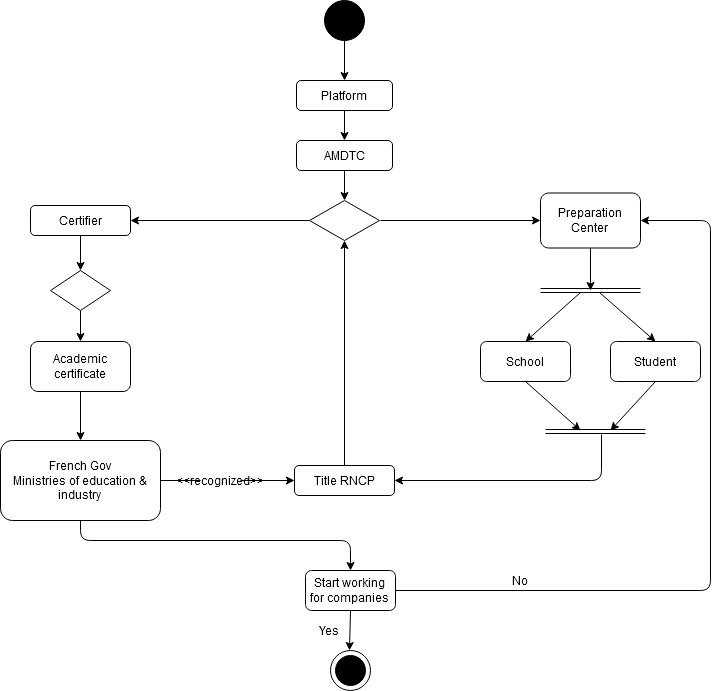

The diagram above was exported from draw.io. Its source (the exported page's mxGraphModel, read from the mxfile embedded in the PNG):
<mxGraphModel dx="868" dy="489" grid="1" gridSize="10" guides="1" tooltips="1" connect="1" arrows="1" fold="1" page="1" pageScale="1" pageWidth="827" pageHeight="1169" math="0" shadow="0">
  <root>
    <mxCell id="WIyWlLk6GJQsqaUBKTNV-0" />
    <mxCell id="WIyWlLk6GJQsqaUBKTNV-1" parent="WIyWlLk6GJQsqaUBKTNV-0" />
    <mxCell id="auikKMHzGIgpYUPrWRSo-0" value="" style="ellipse;whiteSpace=wrap;html=1;aspect=fixed;fillColor=#000000;" vertex="1" parent="WIyWlLk6GJQsqaUBKTNV-1">
      <mxGeometry x="394" y="30" width="40" height="40" as="geometry" />
    </mxCell>
    <mxCell id="auikKMHzGIgpYUPrWRSo-1" value="" style="endArrow=classic;html=1;exitX=0.5;exitY=1;exitDx=0;exitDy=0;" edge="1" parent="WIyWlLk6GJQsqaUBKTNV-1" source="auikKMHzGIgpYUPrWRSo-0">
      <mxGeometry width="50" height="50" relative="1" as="geometry">
        <mxPoint x="390" y="280" as="sourcePoint" />
        <mxPoint x="414" y="110" as="targetPoint" />
      </mxGeometry>
    </mxCell>
    <mxCell id="auikKMHzGIgpYUPrWRSo-3" value="Platform" style="rounded=1;whiteSpace=wrap;html=1;fillColor=#FFFFFF;" vertex="1" parent="WIyWlLk6GJQsqaUBKTNV-1">
      <mxGeometry x="366" y="110" width="96" height="30" as="geometry" />
    </mxCell>
    <mxCell id="auikKMHzGIgpYUPrWRSo-4" value="" style="endArrow=classic;html=1;exitX=0.5;exitY=1;exitDx=0;exitDy=0;" edge="1" parent="WIyWlLk6GJQsqaUBKTNV-1" source="auikKMHzGIgpYUPrWRSo-3">
      <mxGeometry width="50" height="50" relative="1" as="geometry">
        <mxPoint x="390" y="280" as="sourcePoint" />
        <mxPoint x="414" y="170" as="targetPoint" />
      </mxGeometry>
    </mxCell>
    <mxCell id="auikKMHzGIgpYUPrWRSo-5" value="AMDTC" style="rounded=1;whiteSpace=wrap;html=1;fillColor=#FFFFFF;" vertex="1" parent="WIyWlLk6GJQsqaUBKTNV-1">
      <mxGeometry x="366" y="170" width="96" height="30" as="geometry" />
    </mxCell>
    <mxCell id="auikKMHzGIgpYUPrWRSo-6" value="" style="endArrow=classic;html=1;exitX=0.5;exitY=1;exitDx=0;exitDy=0;" edge="1" parent="WIyWlLk6GJQsqaUBKTNV-1" source="auikKMHzGIgpYUPrWRSo-5">
      <mxGeometry width="50" height="50" relative="1" as="geometry">
        <mxPoint x="390" y="280" as="sourcePoint" />
        <mxPoint x="414" y="230" as="targetPoint" />
      </mxGeometry>
    </mxCell>
    <mxCell id="auikKMHzGIgpYUPrWRSo-7" value="" style="rhombus;whiteSpace=wrap;html=1;fillColor=#FFFFFF;" vertex="1" parent="WIyWlLk6GJQsqaUBKTNV-1">
      <mxGeometry x="379" y="230" width="70" height="40" as="geometry" />
    </mxCell>
    <mxCell id="auikKMHzGIgpYUPrWRSo-8" value="" style="endArrow=classic;html=1;entryX=0;entryY=0.5;entryDx=0;entryDy=0;" edge="1" parent="WIyWlLk6GJQsqaUBKTNV-1" target="auikKMHzGIgpYUPrWRSo-11">
      <mxGeometry width="50" height="50" relative="1" as="geometry">
        <mxPoint x="450" y="250" as="sourcePoint" />
        <mxPoint x="580" y="250" as="targetPoint" />
      </mxGeometry>
    </mxCell>
    <mxCell id="auikKMHzGIgpYUPrWRSo-9" value="" style="endArrow=classic;html=1;exitX=0;exitY=0.5;exitDx=0;exitDy=0;entryX=1;entryY=0.5;entryDx=0;entryDy=0;" edge="1" parent="WIyWlLk6GJQsqaUBKTNV-1" source="auikKMHzGIgpYUPrWRSo-7" target="auikKMHzGIgpYUPrWRSo-10">
      <mxGeometry width="50" height="50" relative="1" as="geometry">
        <mxPoint x="390" y="280" as="sourcePoint" />
        <mxPoint x="230" y="250" as="targetPoint" />
      </mxGeometry>
    </mxCell>
    <mxCell id="auikKMHzGIgpYUPrWRSo-10" value="Certifier" style="rounded=1;whiteSpace=wrap;html=1;fillColor=#FFFFFF;" vertex="1" parent="WIyWlLk6GJQsqaUBKTNV-1">
      <mxGeometry x="100" y="235" width="100" height="30" as="geometry" />
    </mxCell>
    <mxCell id="auikKMHzGIgpYUPrWRSo-11" value="&lt;div&gt;Preparation&lt;/div&gt;&lt;div&gt;Center&lt;br&gt;&lt;/div&gt;" style="rounded=1;whiteSpace=wrap;html=1;fillColor=#FFFFFF;" vertex="1" parent="WIyWlLk6GJQsqaUBKTNV-1">
      <mxGeometry x="610" y="222.5" width="100" height="55" as="geometry" />
    </mxCell>
    <mxCell id="auikKMHzGIgpYUPrWRSo-13" value="" style="endArrow=classic;html=1;exitX=0.5;exitY=1;exitDx=0;exitDy=0;entryX=0.5;entryY=0;entryDx=0;entryDy=0;" edge="1" parent="WIyWlLk6GJQsqaUBKTNV-1" source="auikKMHzGIgpYUPrWRSo-10" target="auikKMHzGIgpYUPrWRSo-20">
      <mxGeometry width="50" height="50" relative="1" as="geometry">
        <mxPoint x="390" y="280" as="sourcePoint" />
        <mxPoint x="150" y="300" as="targetPoint" />
      </mxGeometry>
    </mxCell>
    <mxCell id="auikKMHzGIgpYUPrWRSo-14" value="" style="endArrow=classic;html=1;exitX=0.5;exitY=1;exitDx=0;exitDy=0;" edge="1" parent="WIyWlLk6GJQsqaUBKTNV-1" source="auikKMHzGIgpYUPrWRSo-11">
      <mxGeometry width="50" height="50" relative="1" as="geometry">
        <mxPoint x="390" y="280" as="sourcePoint" />
        <mxPoint x="660" y="320" as="targetPoint" />
      </mxGeometry>
    </mxCell>
    <mxCell id="auikKMHzGIgpYUPrWRSo-15" value="" style="shape=link;html=1;" edge="1" parent="WIyWlLk6GJQsqaUBKTNV-1">
      <mxGeometry width="100" relative="1" as="geometry">
        <mxPoint x="610" y="320" as="sourcePoint" />
        <mxPoint x="710" y="320" as="targetPoint" />
      </mxGeometry>
    </mxCell>
    <mxCell id="auikKMHzGIgpYUPrWRSo-16" value="" style="endArrow=classic;html=1;entryX=0.5;entryY=0;entryDx=0;entryDy=0;" edge="1" parent="WIyWlLk6GJQsqaUBKTNV-1" target="auikKMHzGIgpYUPrWRSo-18">
      <mxGeometry width="50" height="50" relative="1" as="geometry">
        <mxPoint x="650" y="322" as="sourcePoint" />
        <mxPoint x="610" y="372" as="targetPoint" />
      </mxGeometry>
    </mxCell>
    <mxCell id="auikKMHzGIgpYUPrWRSo-17" value="" style="endArrow=classic;html=1;entryX=0.5;entryY=0;entryDx=0;entryDy=0;" edge="1" parent="WIyWlLk6GJQsqaUBKTNV-1" target="auikKMHzGIgpYUPrWRSo-19">
      <mxGeometry width="50" height="50" relative="1" as="geometry">
        <mxPoint x="669" y="322" as="sourcePoint" />
        <mxPoint x="709" y="370" as="targetPoint" />
      </mxGeometry>
    </mxCell>
    <mxCell id="auikKMHzGIgpYUPrWRSo-18" value="School" style="rounded=1;whiteSpace=wrap;html=1;fillColor=#FFFFFF;" vertex="1" parent="WIyWlLk6GJQsqaUBKTNV-1">
      <mxGeometry x="550" y="371" width="90" height="40" as="geometry" />
    </mxCell>
    <mxCell id="auikKMHzGIgpYUPrWRSo-19" value="Student" style="rounded=1;whiteSpace=wrap;html=1;fillColor=#FFFFFF;" vertex="1" parent="WIyWlLk6GJQsqaUBKTNV-1">
      <mxGeometry x="680" y="371" width="90" height="40" as="geometry" />
    </mxCell>
    <mxCell id="auikKMHzGIgpYUPrWRSo-20" value="" style="rhombus;whiteSpace=wrap;html=1;fillColor=#FFFFFF;" vertex="1" parent="WIyWlLk6GJQsqaUBKTNV-1">
      <mxGeometry x="120" y="300" width="60" height="40" as="geometry" />
    </mxCell>
    <mxCell id="auikKMHzGIgpYUPrWRSo-21" value="" style="endArrow=classic;html=1;exitX=0.5;exitY=1;exitDx=0;exitDy=0;entryX=0.5;entryY=0;entryDx=0;entryDy=0;" edge="1" parent="WIyWlLk6GJQsqaUBKTNV-1" source="auikKMHzGIgpYUPrWRSo-20" target="auikKMHzGIgpYUPrWRSo-22">
      <mxGeometry width="50" height="50" relative="1" as="geometry">
        <mxPoint x="390" y="280" as="sourcePoint" />
        <mxPoint x="150" y="370" as="targetPoint" />
      </mxGeometry>
    </mxCell>
    <mxCell id="auikKMHzGIgpYUPrWRSo-22" value="&lt;div&gt;Academic&lt;/div&gt;&lt;div&gt;certificate&lt;br&gt;&lt;/div&gt;" style="rounded=1;whiteSpace=wrap;html=1;fillColor=#FFFFFF;" vertex="1" parent="WIyWlLk6GJQsqaUBKTNV-1">
      <mxGeometry x="100" y="371" width="100" height="50" as="geometry" />
    </mxCell>
    <mxCell id="auikKMHzGIgpYUPrWRSo-23" value="" style="endArrow=classic;html=1;exitX=0.5;exitY=1;exitDx=0;exitDy=0;" edge="1" parent="WIyWlLk6GJQsqaUBKTNV-1" source="auikKMHzGIgpYUPrWRSo-18">
      <mxGeometry width="50" height="50" relative="1" as="geometry">
        <mxPoint x="390" y="330" as="sourcePoint" />
        <mxPoint x="650" y="460" as="targetPoint" />
      </mxGeometry>
    </mxCell>
    <mxCell id="auikKMHzGIgpYUPrWRSo-24" value="" style="endArrow=classic;html=1;exitX=0.5;exitY=1;exitDx=0;exitDy=0;" edge="1" parent="WIyWlLk6GJQsqaUBKTNV-1" source="auikKMHzGIgpYUPrWRSo-19">
      <mxGeometry width="50" height="50" relative="1" as="geometry">
        <mxPoint x="390" y="330" as="sourcePoint" />
        <mxPoint x="680" y="460" as="targetPoint" />
      </mxGeometry>
    </mxCell>
    <mxCell id="auikKMHzGIgpYUPrWRSo-25" value="" style="shape=link;html=1;" edge="1" parent="WIyWlLk6GJQsqaUBKTNV-1">
      <mxGeometry width="100" relative="1" as="geometry">
        <mxPoint x="615" y="461" as="sourcePoint" />
        <mxPoint x="715" y="461" as="targetPoint" />
      </mxGeometry>
    </mxCell>
    <mxCell id="auikKMHzGIgpYUPrWRSo-26" value="" style="endArrow=classic;html=1;exitX=0.5;exitY=1;exitDx=0;exitDy=0;entryX=0.5;entryY=0;entryDx=0;entryDy=0;" edge="1" parent="WIyWlLk6GJQsqaUBKTNV-1" source="auikKMHzGIgpYUPrWRSo-22" target="auikKMHzGIgpYUPrWRSo-27">
      <mxGeometry width="50" height="50" relative="1" as="geometry">
        <mxPoint x="390" y="330" as="sourcePoint" />
        <mxPoint x="150" y="450" as="targetPoint" />
      </mxGeometry>
    </mxCell>
    <mxCell id="auikKMHzGIgpYUPrWRSo-27" value="&lt;div&gt;French Gov&lt;/div&gt;&lt;div&gt;Ministries of education &amp;amp; industry&lt;br&gt;&lt;/div&gt;" style="rounded=1;whiteSpace=wrap;html=1;fillColor=#FFFFFF;" vertex="1" parent="WIyWlLk6GJQsqaUBKTNV-1">
      <mxGeometry x="70" y="470" width="160" height="80" as="geometry" />
    </mxCell>
    <mxCell id="auikKMHzGIgpYUPrWRSo-28" value="" style="endArrow=classic;html=1;entryX=0.5;entryY=1;entryDx=0;entryDy=0;exitX=0.5;exitY=0;exitDx=0;exitDy=0;" edge="1" parent="WIyWlLk6GJQsqaUBKTNV-1" source="auikKMHzGIgpYUPrWRSo-29" target="auikKMHzGIgpYUPrWRSo-7">
      <mxGeometry width="50" height="50" relative="1" as="geometry">
        <mxPoint x="414" y="490" as="sourcePoint" />
        <mxPoint x="440" y="280" as="targetPoint" />
      </mxGeometry>
    </mxCell>
    <mxCell id="auikKMHzGIgpYUPrWRSo-29" value="Title RNCP" style="rounded=1;whiteSpace=wrap;html=1;fillColor=#FFFFFF;" vertex="1" parent="WIyWlLk6GJQsqaUBKTNV-1">
      <mxGeometry x="364" y="495" width="100" height="30" as="geometry" />
    </mxCell>
    <mxCell id="auikKMHzGIgpYUPrWRSo-30" value="" style="endArrow=classic;exitX=1;exitY=0.5;exitDx=0;exitDy=0;entryX=0;entryY=0.5;entryDx=0;entryDy=0;html=1;startArrow=none;" edge="1" parent="WIyWlLk6GJQsqaUBKTNV-1" source="auikKMHzGIgpYUPrWRSo-36" target="auikKMHzGIgpYUPrWRSo-29">
      <mxGeometry relative="1" as="geometry">
        <mxPoint x="240" y="509.5" as="sourcePoint" />
        <mxPoint x="340" y="509.5" as="targetPoint" />
      </mxGeometry>
    </mxCell>
    <mxCell id="auikKMHzGIgpYUPrWRSo-36" value="&amp;lt;&amp;lt;recognized&amp;gt;&amp;gt;" style="text;html=1;strokeColor=none;fillColor=none;align=center;verticalAlign=middle;whiteSpace=wrap;rounded=0;" vertex="1" parent="WIyWlLk6GJQsqaUBKTNV-1">
      <mxGeometry x="270" y="500" width="40" height="20" as="geometry" />
    </mxCell>
    <mxCell id="auikKMHzGIgpYUPrWRSo-37" value="" style="endArrow=none;exitX=1;exitY=0.5;exitDx=0;exitDy=0;entryX=0;entryY=0.5;entryDx=0;entryDy=0;html=1;" edge="1" parent="WIyWlLk6GJQsqaUBKTNV-1" source="auikKMHzGIgpYUPrWRSo-27" target="auikKMHzGIgpYUPrWRSo-36">
      <mxGeometry relative="1" as="geometry">
        <mxPoint x="230" y="510" as="sourcePoint" />
        <mxPoint x="364" y="510" as="targetPoint" />
      </mxGeometry>
    </mxCell>
    <mxCell id="auikKMHzGIgpYUPrWRSo-38" value="" style="endArrow=classic;html=1;entryX=1;entryY=0.5;entryDx=0;entryDy=0;" edge="1" parent="WIyWlLk6GJQsqaUBKTNV-1" target="auikKMHzGIgpYUPrWRSo-29">
      <mxGeometry width="50" height="50" relative="1" as="geometry">
        <mxPoint x="671" y="464" as="sourcePoint" />
        <mxPoint x="461" y="504" as="targetPoint" />
        <Array as="points">
          <mxPoint x="671" y="510" />
        </Array>
      </mxGeometry>
    </mxCell>
    <mxCell id="auikKMHzGIgpYUPrWRSo-39" value="" style="endArrow=classic;html=1;exitX=0.5;exitY=1;exitDx=0;exitDy=0;entryX=0.5;entryY=0;entryDx=0;entryDy=0;" edge="1" parent="WIyWlLk6GJQsqaUBKTNV-1" source="auikKMHzGIgpYUPrWRSo-27" target="auikKMHzGIgpYUPrWRSo-40">
      <mxGeometry width="50" height="50" relative="1" as="geometry">
        <mxPoint x="390" y="480" as="sourcePoint" />
        <mxPoint x="460" y="630" as="targetPoint" />
        <Array as="points">
          <mxPoint x="150" y="570" />
          <mxPoint x="420" y="570" />
        </Array>
      </mxGeometry>
    </mxCell>
    <mxCell id="auikKMHzGIgpYUPrWRSo-40" value="&lt;div&gt;Start working&lt;/div&gt;&lt;div&gt;for companies&lt;br&gt;&lt;/div&gt;" style="rounded=1;whiteSpace=wrap;html=1;fillColor=#FFFFFF;" vertex="1" parent="WIyWlLk6GJQsqaUBKTNV-1">
      <mxGeometry x="375" y="600" width="90" height="40" as="geometry" />
    </mxCell>
    <mxCell id="auikKMHzGIgpYUPrWRSo-41" value="" style="endArrow=classic;html=1;exitX=0.5;exitY=1;exitDx=0;exitDy=0;" edge="1" parent="WIyWlLk6GJQsqaUBKTNV-1" source="auikKMHzGIgpYUPrWRSo-40">
      <mxGeometry width="50" height="50" relative="1" as="geometry">
        <mxPoint x="390" y="510" as="sourcePoint" />
        <mxPoint x="419" y="680" as="targetPoint" />
      </mxGeometry>
    </mxCell>
    <mxCell id="auikKMHzGIgpYUPrWRSo-45" value="" style="group" vertex="1" connectable="0" parent="WIyWlLk6GJQsqaUBKTNV-1">
      <mxGeometry x="400" y="680" width="40" height="40" as="geometry" />
    </mxCell>
    <mxCell id="auikKMHzGIgpYUPrWRSo-43" value="" style="ellipse;whiteSpace=wrap;html=1;aspect=fixed;fillColor=#FFFFFF;" vertex="1" parent="auikKMHzGIgpYUPrWRSo-45">
      <mxGeometry width="40" height="40" as="geometry" />
    </mxCell>
    <mxCell id="auikKMHzGIgpYUPrWRSo-42" value="" style="ellipse;shape=doubleEllipse;whiteSpace=wrap;html=1;aspect=fixed;fillColor=#000000;" vertex="1" parent="auikKMHzGIgpYUPrWRSo-45">
      <mxGeometry x="5" y="5" width="30" height="30" as="geometry" />
    </mxCell>
    <mxCell id="auikKMHzGIgpYUPrWRSo-46" value="Yes" style="text;html=1;strokeColor=none;fillColor=none;align=center;verticalAlign=middle;whiteSpace=wrap;rounded=0;" vertex="1" parent="WIyWlLk6GJQsqaUBKTNV-1">
      <mxGeometry x="379" y="650" width="40" height="20" as="geometry" />
    </mxCell>
    <mxCell id="auikKMHzGIgpYUPrWRSo-47" value="" style="endArrow=classic;html=1;exitX=1;exitY=0.5;exitDx=0;exitDy=0;entryX=1;entryY=0.5;entryDx=0;entryDy=0;" edge="1" parent="WIyWlLk6GJQsqaUBKTNV-1" source="auikKMHzGIgpYUPrWRSo-40" target="auikKMHzGIgpYUPrWRSo-11">
      <mxGeometry width="50" height="50" relative="1" as="geometry">
        <mxPoint x="390" y="540" as="sourcePoint" />
        <mxPoint x="810" y="270" as="targetPoint" />
        <Array as="points">
          <mxPoint x="780" y="620" />
          <mxPoint x="780" y="250" />
        </Array>
      </mxGeometry>
    </mxCell>
    <mxCell id="auikKMHzGIgpYUPrWRSo-48" value="No" style="text;html=1;strokeColor=none;fillColor=none;align=center;verticalAlign=middle;whiteSpace=wrap;rounded=0;" vertex="1" parent="WIyWlLk6GJQsqaUBKTNV-1">
      <mxGeometry x="570" y="600" width="40" height="20" as="geometry" />
    </mxCell>
  </root>
</mxGraphModel>